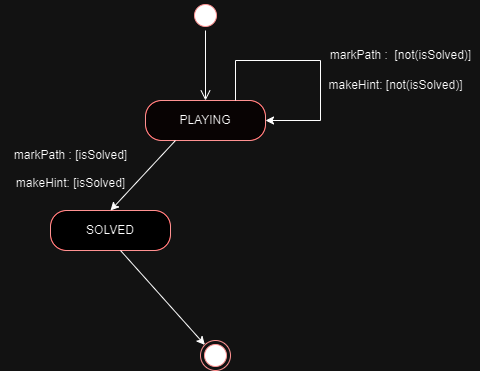

The diagram above was exported from draw.io. Its source (the exported page's mxGraphModel, read from the mxfile embedded in the PNG):
<mxGraphModel dx="1393" dy="736" grid="1" gridSize="10" guides="1" tooltips="1" connect="1" arrows="1" fold="1" page="1" pageScale="1" pageWidth="827" pageHeight="1169" math="0" shadow="0">
  <root>
    <mxCell id="0" />
    <mxCell id="1" parent="0" />
    <mxCell id="So_fKBcBCvw9s_XUtYl3-1" value="" style="ellipse;html=1;shape=startState;fillColor=#000000;strokeColor=#ff0000;" parent="1" vertex="1">
      <mxGeometry x="220" y="70" width="30" height="30" as="geometry" />
    </mxCell>
    <mxCell id="So_fKBcBCvw9s_XUtYl3-2" value="" style="edgeStyle=orthogonalEdgeStyle;html=1;verticalAlign=bottom;endArrow=open;endSize=8;strokeColor=#000000;rounded=0;entryX=0.5;entryY=0;entryDx=0;entryDy=0;fillColor=#000000;" parent="1" source="So_fKBcBCvw9s_XUtYl3-1" target="So_fKBcBCvw9s_XUtYl3-3" edge="1">
      <mxGeometry relative="1" as="geometry">
        <mxPoint x="235" y="160" as="targetPoint" />
      </mxGeometry>
    </mxCell>
    <mxCell id="So_fKBcBCvw9s_XUtYl3-3" value="PLAYING" style="rounded=1;whiteSpace=wrap;html=1;arcSize=40;fontColor=#000000;fillColor=#FFFAFA;strokeColor=#ff0000;" parent="1" vertex="1">
      <mxGeometry x="175" y="170" width="120" height="40" as="geometry" />
    </mxCell>
    <mxCell id="So_fKBcBCvw9s_XUtYl3-4" value="SOLVED" style="rounded=1;whiteSpace=wrap;html=1;arcSize=40;fontColor=#000000;fillColor=#FFFFFF;strokeColor=#ff0000;" parent="1" vertex="1">
      <mxGeometry x="80" y="280" width="120" height="40" as="geometry" />
    </mxCell>
    <mxCell id="So_fKBcBCvw9s_XUtYl3-5" value="" style="endArrow=classic;html=1;rounded=0;exitX=0.25;exitY=1;exitDx=0;exitDy=0;entryX=0.5;entryY=0;entryDx=0;entryDy=0;" parent="1" source="So_fKBcBCvw9s_XUtYl3-3" target="So_fKBcBCvw9s_XUtYl3-4" edge="1">
      <mxGeometry width="50" height="50" relative="1" as="geometry">
        <mxPoint x="250" y="350" as="sourcePoint" />
        <mxPoint x="300" y="300" as="targetPoint" />
      </mxGeometry>
    </mxCell>
    <mxCell id="So_fKBcBCvw9s_XUtYl3-9" value="" style="endArrow=classic;html=1;rounded=0;exitX=0.75;exitY=1;exitDx=0;exitDy=0;entryX=0;entryY=0;entryDx=0;entryDy=0;" parent="1" target="So_fKBcBCvw9s_XUtYl3-10" edge="1">
      <mxGeometry width="50" height="50" relative="1" as="geometry">
        <mxPoint x="150" y="320" as="sourcePoint" />
        <mxPoint x="215" y="400" as="targetPoint" />
      </mxGeometry>
    </mxCell>
    <mxCell id="So_fKBcBCvw9s_XUtYl3-10" value="" style="ellipse;html=1;shape=endState;fillColor=#000000;strokeColor=#ff0000;" parent="1" vertex="1">
      <mxGeometry x="230" y="410" width="30" height="30" as="geometry" />
    </mxCell>
    <mxCell id="So_fKBcBCvw9s_XUtYl3-11" value="markPath :&amp;nbsp; [not(isSolved)]" style="text;html=1;align=center;verticalAlign=middle;resizable=0;points=[];autosize=1;strokeColor=none;fillColor=none;" parent="1" vertex="1">
      <mxGeometry x="350" y="110" width="160" height="30" as="geometry" />
    </mxCell>
    <mxCell id="So_fKBcBCvw9s_XUtYl3-12" value="markPath : [isSolved]" style="text;html=1;align=center;verticalAlign=middle;resizable=0;points=[];autosize=1;strokeColor=none;fillColor=none;" parent="1" vertex="1">
      <mxGeometry x="30" y="210" width="140" height="30" as="geometry" />
    </mxCell>
    <mxCell id="So_fKBcBCvw9s_XUtYl3-13" value="makeHint: [isSolved]" style="text;html=1;align=center;verticalAlign=middle;resizable=0;points=[];autosize=1;strokeColor=none;fillColor=none;" parent="1" vertex="1">
      <mxGeometry x="35" y="238" width="130" height="30" as="geometry" />
    </mxCell>
    <mxCell id="So_fKBcBCvw9s_XUtYl3-15" style="edgeStyle=orthogonalEdgeStyle;rounded=0;orthogonalLoop=1;jettySize=auto;html=1;exitX=0.75;exitY=0;exitDx=0;exitDy=0;entryX=1;entryY=0.5;entryDx=0;entryDy=0;" parent="1" source="So_fKBcBCvw9s_XUtYl3-3" target="So_fKBcBCvw9s_XUtYl3-3" edge="1">
      <mxGeometry relative="1" as="geometry">
        <Array as="points">
          <mxPoint x="265" y="130" />
          <mxPoint x="350" y="130" />
          <mxPoint x="350" y="190" />
        </Array>
      </mxGeometry>
    </mxCell>
    <mxCell id="So_fKBcBCvw9s_XUtYl3-16" value="makeHint: [not(isSolved)]" style="text;html=1;align=center;verticalAlign=middle;resizable=0;points=[];autosize=1;strokeColor=none;fillColor=none;" parent="1" vertex="1">
      <mxGeometry x="345" y="140" width="160" height="30" as="geometry" />
    </mxCell>
  </root>
</mxGraphModel>